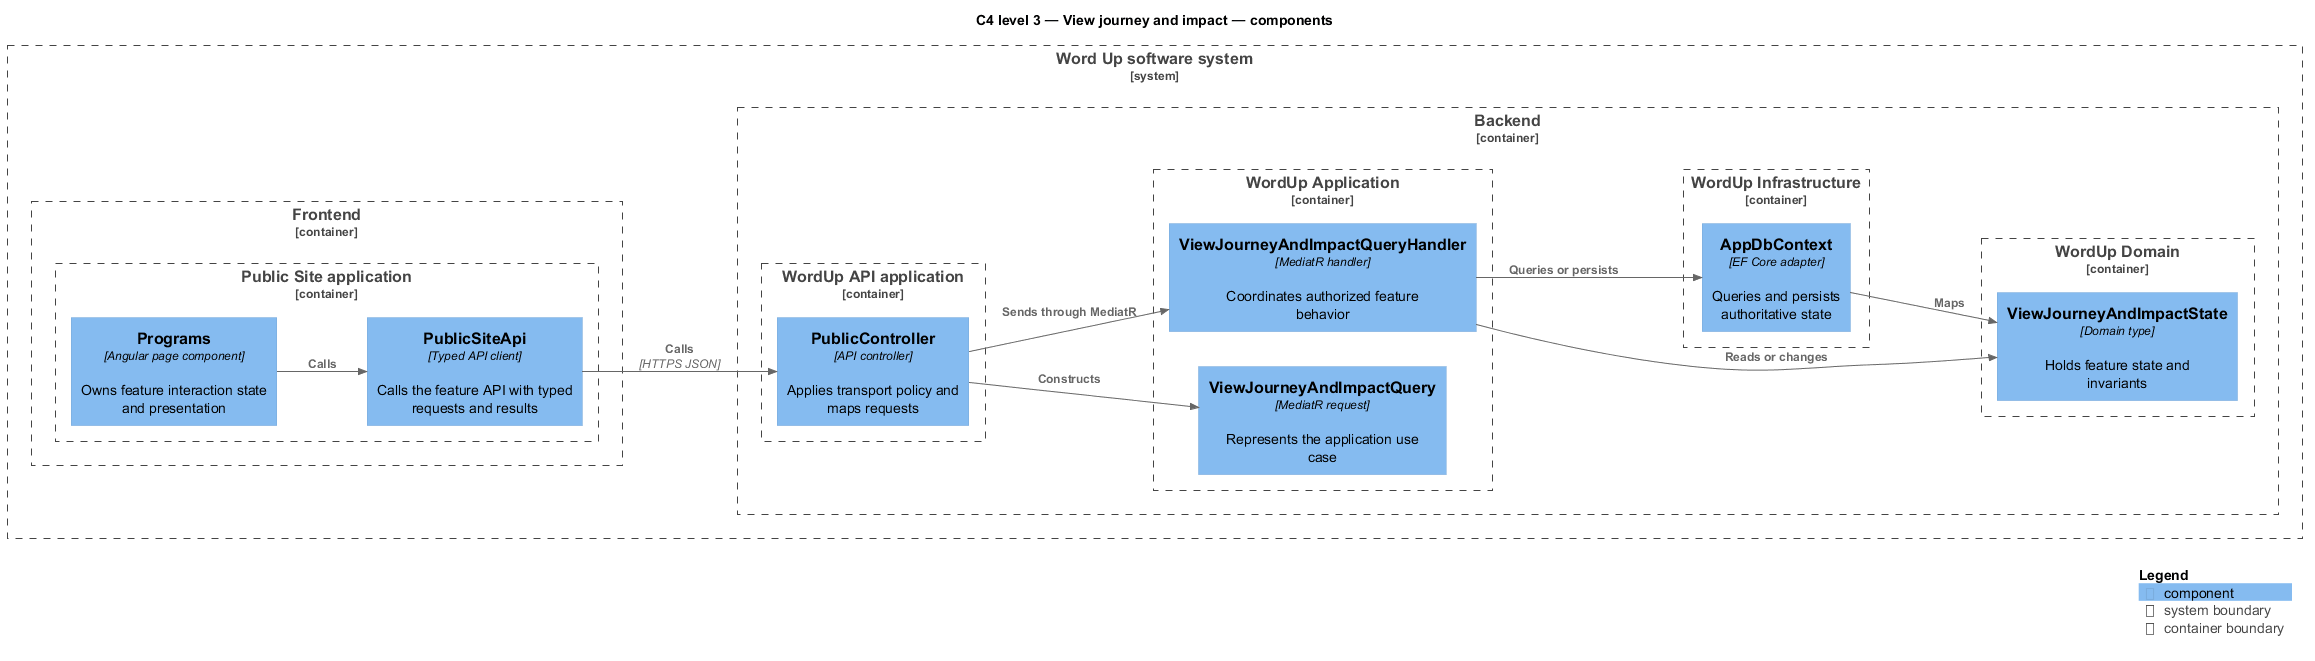

The diagram above was rendered by PlantUML. Its source (embedded in the PNG):
@startuml
!include <C4/C4_Component>
LAYOUT_LEFT_RIGHT()
title C4 level 3 — View journey and impact — components
System_Boundary(wordup, "Word Up software system") {
  Container_Boundary(frontend, "Frontend") {
    Container_Boundary(frontend_app, "Public Site application") {
      Component(page, "Programs", "Angular page component", "Owns feature interaction state and presentation")
      Component(client, "PublicSiteApi", "Typed API client", "Calls the feature API with typed requests and results")
    }
  }
  Container_Boundary(backend, "Backend") {
    Container_Boundary(api_app, "WordUp API application") {
      Component(controller, "PublicController", "API controller", "Applies transport policy and maps requests")
    }
    Container_Boundary(application, "WordUp Application") {
      Component(request, "ViewJourneyAndImpactQuery", "MediatR request", "Represents the application use case")
      Component(handler, "ViewJourneyAndImpactQueryHandler", "MediatR handler", "Coordinates authorized feature behavior")
    }
    Container_Boundary(domain, "WordUp Domain") {
      Component(entity, "ViewJourneyAndImpactState", "Domain type", "Holds feature state and invariants")
    }
    Container_Boundary(infrastructure, "WordUp Infrastructure") {
      Component(persistence, "AppDbContext", "EF Core adapter", "Queries and persists authoritative state")
    }
  }
}
Rel(page, client, "Calls")
Rel(client, controller, "Calls", "HTTPS JSON")
Rel(controller, request, "Constructs")
Rel(controller, handler, "Sends through MediatR")
Rel(handler, entity, "Reads or changes")
Rel(handler, persistence, "Queries or persists")
Rel(persistence, entity, "Maps")
SHOW_LEGEND()
@enduml